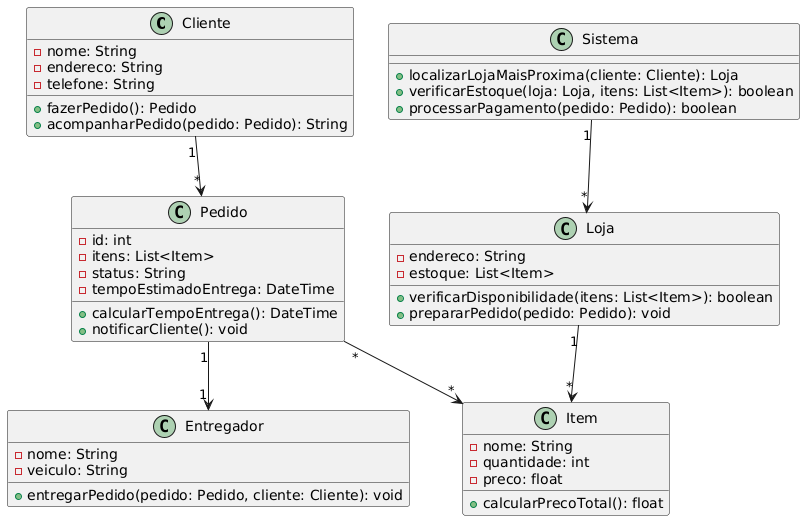

The diagram above was rendered by PlantUML. Its source (embedded in the PNG):
@startuml
class Cliente {
    - nome: String
    - endereco: String
    - telefone: String
    + fazerPedido(): Pedido
    + acompanharPedido(pedido: Pedido): String
}

class Pedido {
    - id: int
    - itens: List<Item>
    - status: String
    - tempoEstimadoEntrega: DateTime
    + calcularTempoEntrega(): DateTime
    + notificarCliente(): void
}

class Item {
    - nome: String
    - quantidade: int
    - preco: float
    + calcularPrecoTotal(): float
}

class Sistema {
    + localizarLojaMaisProxima(cliente: Cliente): Loja
    + verificarEstoque(loja: Loja, itens: List<Item>): boolean
    + processarPagamento(pedido: Pedido): boolean
}

class Loja {
    - endereco: String
    - estoque: List<Item>
    + verificarDisponibilidade(itens: List<Item>): boolean
    + prepararPedido(pedido: Pedido): void
}

class Entregador {
    - nome: String
    - veiculo: String
    + entregarPedido(pedido: Pedido, cliente: Cliente): void
}

Cliente "1" --> "*" Pedido
Pedido "*" --> "*" Item
Sistema "1" --> "*" Loja
Loja "1" --> "*" Item
Pedido "1" --> "1" Entregador
@enduml